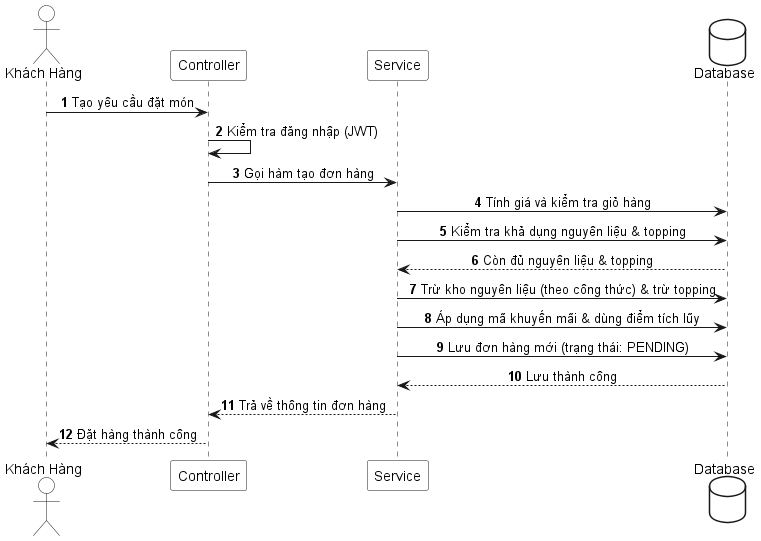

The diagram above was rendered by PlantUML. Its source (embedded in the PNG):
@startuml Sequence-Dat-Don-Hang
autonumber
skinparam shadowing false
skinparam defaultFontName Arial
skinparam sequenceMessageAlign center

actor "Khách Hàng" as Customer #FFFFFF
participant "Controller" as Controller #FFFFFF
participant "Service" as Service #FFFFFF
database "Database" as DB #FFFFFF

Customer -> Controller: Tạo yêu cầu đặt món
Controller -> Controller: Kiểm tra đăng nhập (JWT)
Controller -> Service: Gọi hàm tạo đơn hàng

Service -> DB: Tính giá và kiểm tra giỏ hàng
Service -> DB: Kiểm tra khả dụng nguyên liệu & topping
DB --> Service: Còn đủ nguyên liệu & topping

Service -> DB: Trừ kho nguyên liệu (theo công thức) & trừ topping
Service -> DB: Áp dụng mã khuyến mãi & dùng điểm tích lũy
Service -> DB: Lưu đơn hàng mới (trạng thái: PENDING)
DB --> Service: Lưu thành công

Service --> Controller: Trả về thông tin đơn hàng
Controller --> Customer: Đặt hàng thành công

@enduml